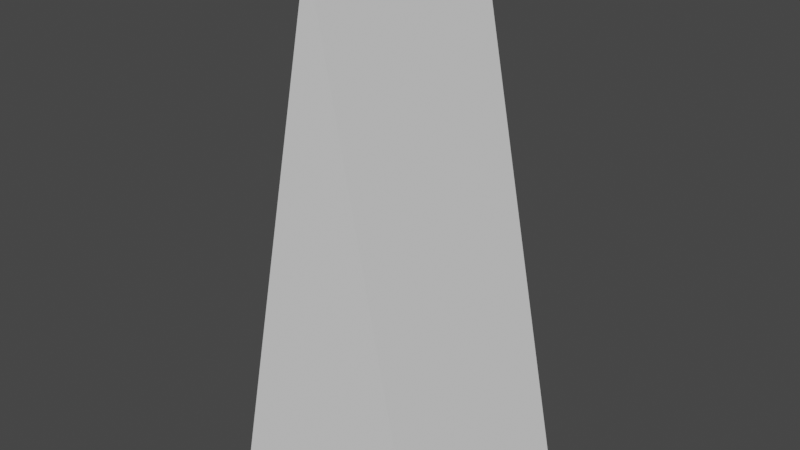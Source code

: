 # Source: Vault_Angle_Test.blend  (saved by Blender 3.5.10; exported with 4.5.12 LTS)
import bpy
from mathutils import Matrix  # noqa: F401  (used for matrix-valued properties, if any)

bpy.ops.wm.read_factory_settings(use_empty=True)
scene = bpy.context.scene
scene.name = 'Scene'

# ---- collections
col_collection = bpy.data.collections.new('Collection'); scene.collection.children.link(col_collection)

# ---- world
world_world = bpy.data.worlds.new('World'); scene.world = world_world
world_world.use_nodes = True; world_world.node_tree.nodes.clear()
_N = world_world.node_tree.nodes; _L = world_world.node_tree.links
n0 = _N.new('ShaderNodeOutputWorld'); n0.name = 'World Output'; n0.location = (300, 300)
n1 = _N.new('ShaderNodeBackground'); n1.name = 'Background'; n1.location = (10, 300)
n1.inputs[0].default_value = (0.05088, 0.05088, 0.05088, 1.0)
_L.new(n1.outputs[0], n0.inputs[0])
n0.is_active_output = True
world_world.color = (0.05088, 0.05088, 0.05088)
world_world.use_sun_shadow = False
world_world.sun_shadow_jitter_overblur = 0.0

# ---- meshes
me_cube = bpy.data.meshes.new('Cube')
me_cube.from_pydata([(-1.0, -1.0, 1.0), (-1.0, 1.0, 1.0), (0.0, -1.0, 5.998), (1.0, -1.0, 1.0), (0.0, 1.0, 5.998), (1.0, 1.0, 1.0)], [], [(0, 1, 5, 3), (5, 1, 4), (5, 4, 2, 3), (0, 3, 2), (4, 1, 0, 2)])
_uv = me_cube.uv_layers.new(name='UVMap')
_uv.uv.foreach_set('vector', [0.875, 0.75, 0.875, 0.5, 0.625, 0.5, 0.625, 0.75, 0.625, 0.5, 0.875, 0.5, 0.75, 0.5, 0.625, 0.5, 0.75, 0.5, 0.75, 0.75, 0.625, 0.75, 0.875, 0.75, 0.625, 0.75, 0.75, 0.75, 0.75, 0.5, 0.875, 0.5, 0.875, 0.75, 0.75, 0.75])
me_cube.update()

# ---- objects
ob_cube = bpy.data.objects.new('Cube', me_cube)

# ---- transforms, parenting, visibility, modifiers, constraints
ob_cube.location = (0.0, 0.0, 0.0)

# ---- collection membership
col_collection.objects.link(ob_cube)

# ---- scene / render settings (as saved in the file)
scene.frame_start = 1; scene.frame_end = 250; scene.frame_set(1)
scene.render.engine = 'BLENDER_EEVEE_NEXT'
scene.cycles.sampling_pattern = 'TABULATED_SOBOL'
scene.view_settings.view_transform = 'Filmic'
scene.unit_settings.scale_length = 0.01
bpy.context.view_layer.update()

# ---- added for rendering (the .blend has no active camera and no usable light): camera, sun
cam_auto = bpy.data.cameras.new('AutoCamera')
cam_auto.lens = 50.0
cam_auto.sensor_width = 36.0
cam_auto.clip_end = 1000.0
ob_auto_camera = bpy.data.objects.new('AutoCamera', cam_auto)
scene.collection.objects.link(ob_auto_camera)
ob_auto_camera.location = (5.31325, -6.3759, 7.7495)
ob_auto_camera.rotation_euler = (1.09748, -7.21219e-08, 0.694738)
scene.camera = ob_auto_camera
light_auto_sun = bpy.data.lights.new('AutoSun', 'SUN')
light_auto_sun.energy = 3.0
light_auto_sun.angle = 0.0523599
ob_auto_sun = bpy.data.objects.new('AutoSun', light_auto_sun)
scene.collection.objects.link(ob_auto_sun)
ob_auto_sun.rotation_euler = (0.872665, 0.174533, 0.523599)
bpy.context.view_layer.update()
